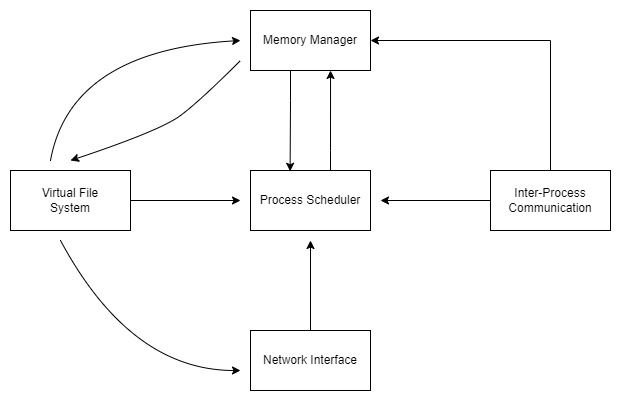

The diagram above was exported from draw.io. Its source (the exported page's mxGraphModel, read from the mxfile embedded in the PNG):
<mxGraphModel dx="1550" dy="921" grid="1" gridSize="10" guides="1" tooltips="1" connect="1" arrows="1" fold="1" page="1" pageScale="1" pageWidth="827" pageHeight="1169" math="0" shadow="0">
  <root>
    <mxCell id="0" />
    <mxCell id="1" parent="0" />
    <mxCell id="0C5Oz9aPYbXKOPqXQmYF-17" style="edgeStyle=orthogonalEdgeStyle;rounded=0;orthogonalLoop=1;jettySize=auto;html=1;entryX=0.33;entryY=0.013;entryDx=0;entryDy=0;entryPerimeter=0;" edge="1" parent="1" source="0C5Oz9aPYbXKOPqXQmYF-1" target="0C5Oz9aPYbXKOPqXQmYF-2">
      <mxGeometry relative="1" as="geometry">
        <Array as="points">
          <mxPoint x="400" y="250" />
          <mxPoint x="400" y="250" />
        </Array>
      </mxGeometry>
    </mxCell>
    <mxCell id="0C5Oz9aPYbXKOPqXQmYF-1" value="Memory Manager" style="rounded=0;whiteSpace=wrap;html=1;" vertex="1" parent="1">
      <mxGeometry x="360" y="160" width="120" height="60" as="geometry" />
    </mxCell>
    <mxCell id="0C5Oz9aPYbXKOPqXQmYF-14" style="edgeStyle=orthogonalEdgeStyle;rounded=0;orthogonalLoop=1;jettySize=auto;html=1;entryX=0.667;entryY=1;entryDx=0;entryDy=0;entryPerimeter=0;" edge="1" parent="1" source="0C5Oz9aPYbXKOPqXQmYF-2" target="0C5Oz9aPYbXKOPqXQmYF-1">
      <mxGeometry relative="1" as="geometry">
        <Array as="points">
          <mxPoint x="440" y="300" />
          <mxPoint x="440" y="300" />
        </Array>
      </mxGeometry>
    </mxCell>
    <mxCell id="0C5Oz9aPYbXKOPqXQmYF-2" value="Process Scheduler" style="rounded=0;whiteSpace=wrap;html=1;" vertex="1" parent="1">
      <mxGeometry x="360" y="320" width="120" height="60" as="geometry" />
    </mxCell>
    <mxCell id="0C5Oz9aPYbXKOPqXQmYF-4" style="edgeStyle=orthogonalEdgeStyle;rounded=0;orthogonalLoop=1;jettySize=auto;html=1;" edge="1" parent="1" source="0C5Oz9aPYbXKOPqXQmYF-3">
      <mxGeometry relative="1" as="geometry">
        <mxPoint x="490" y="350" as="targetPoint" />
      </mxGeometry>
    </mxCell>
    <mxCell id="0C5Oz9aPYbXKOPqXQmYF-18" style="edgeStyle=orthogonalEdgeStyle;rounded=0;orthogonalLoop=1;jettySize=auto;html=1;entryX=1;entryY=0.5;entryDx=0;entryDy=0;" edge="1" parent="1" source="0C5Oz9aPYbXKOPqXQmYF-3" target="0C5Oz9aPYbXKOPqXQmYF-1">
      <mxGeometry relative="1" as="geometry">
        <mxPoint x="660" y="190" as="targetPoint" />
        <Array as="points">
          <mxPoint x="660" y="190" />
        </Array>
      </mxGeometry>
    </mxCell>
    <mxCell id="0C5Oz9aPYbXKOPqXQmYF-3" value="Inter-Process&lt;br&gt;Communication" style="rounded=0;whiteSpace=wrap;html=1;" vertex="1" parent="1">
      <mxGeometry x="600" y="320" width="120" height="60" as="geometry" />
    </mxCell>
    <mxCell id="0C5Oz9aPYbXKOPqXQmYF-9" style="edgeStyle=orthogonalEdgeStyle;rounded=0;orthogonalLoop=1;jettySize=auto;html=1;" edge="1" parent="1" source="0C5Oz9aPYbXKOPqXQmYF-5">
      <mxGeometry relative="1" as="geometry">
        <mxPoint x="350" y="350" as="targetPoint" />
      </mxGeometry>
    </mxCell>
    <mxCell id="0C5Oz9aPYbXKOPqXQmYF-5" value="Virtual File&lt;br&gt;System" style="rounded=0;whiteSpace=wrap;html=1;" vertex="1" parent="1">
      <mxGeometry x="120" y="320" width="120" height="60" as="geometry" />
    </mxCell>
    <mxCell id="0C5Oz9aPYbXKOPqXQmYF-22" value="" style="curved=1;endArrow=classic;html=1;rounded=0;" edge="1" parent="1">
      <mxGeometry width="50" height="50" relative="1" as="geometry">
        <mxPoint x="160" y="310" as="sourcePoint" />
        <mxPoint x="350" y="190" as="targetPoint" />
        <Array as="points">
          <mxPoint x="180" y="200" />
        </Array>
      </mxGeometry>
    </mxCell>
    <mxCell id="0C5Oz9aPYbXKOPqXQmYF-23" value="" style="curved=1;endArrow=classic;html=1;rounded=0;" edge="1" parent="1">
      <mxGeometry width="50" height="50" relative="1" as="geometry">
        <mxPoint x="350" y="210" as="sourcePoint" />
        <mxPoint x="180" y="310" as="targetPoint" />
        <Array as="points">
          <mxPoint x="310" y="250" />
          <mxPoint x="270" y="280" />
        </Array>
      </mxGeometry>
    </mxCell>
    <mxCell id="0C5Oz9aPYbXKOPqXQmYF-25" style="edgeStyle=orthogonalEdgeStyle;rounded=0;orthogonalLoop=1;jettySize=auto;html=1;" edge="1" parent="1" source="0C5Oz9aPYbXKOPqXQmYF-24">
      <mxGeometry relative="1" as="geometry">
        <mxPoint x="420" y="390" as="targetPoint" />
      </mxGeometry>
    </mxCell>
    <mxCell id="0C5Oz9aPYbXKOPqXQmYF-24" value="Network Interface" style="rounded=0;whiteSpace=wrap;html=1;" vertex="1" parent="1">
      <mxGeometry x="360" y="480" width="120" height="60" as="geometry" />
    </mxCell>
    <mxCell id="0C5Oz9aPYbXKOPqXQmYF-26" value="" style="curved=1;endArrow=classic;html=1;rounded=0;" edge="1" parent="1">
      <mxGeometry width="50" height="50" relative="1" as="geometry">
        <mxPoint x="170" y="390" as="sourcePoint" />
        <mxPoint x="350" y="520" as="targetPoint" />
        <Array as="points">
          <mxPoint x="240" y="520" />
        </Array>
      </mxGeometry>
    </mxCell>
  </root>
</mxGraphModel>